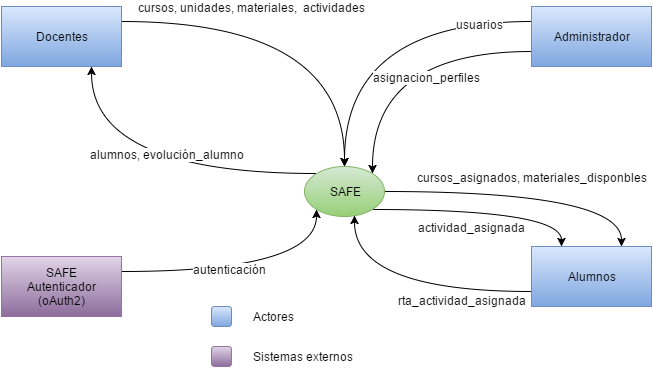

The diagram above was exported from draw.io. Its source (the exported page's mxGraphModel, read from the mxfile embedded in the PNG):
<mxGraphModel dx="872" dy="474" grid="1" gridSize="10" guides="1" tooltips="1" connect="1" arrows="1" fold="1" page="1" pageScale="1" pageWidth="826" pageHeight="1169" background="#ffffff" math="0" shadow="0">
  <root>
    <mxCell id="0" />
    <mxCell id="1" parent="0" />
    <mxCell id="11" style="edgeStyle=orthogonalEdgeStyle;curved=1;rounded=0;html=1;exitX=0;exitY=0;entryX=0.75;entryY=1;startArrow=none;startFill=0;jettySize=auto;orthogonalLoop=1;" edge="1" parent="1" source="2" target="6">
      <mxGeometry relative="1" as="geometry" />
    </mxCell>
    <mxCell id="12" value="alumnos, evolución_alumno" style="text;html=1;resizable=0;points=[];align=center;verticalAlign=middle;labelBackgroundColor=#ffffff;" vertex="1" connectable="0" parent="11">
      <mxGeometry x="-0.0964" y="-20" relative="1" as="geometry">
        <mxPoint as="offset" />
      </mxGeometry>
    </mxCell>
    <mxCell id="21" style="edgeStyle=orthogonalEdgeStyle;curved=1;rounded=0;html=1;exitX=1;exitY=0.5;entryX=0.75;entryY=0;startArrow=none;startFill=0;jettySize=auto;orthogonalLoop=1;" edge="1" parent="1" source="2" target="5">
      <mxGeometry relative="1" as="geometry" />
    </mxCell>
    <mxCell id="22" value="cursos_asignados, materiales_disponbles" style="text;html=1;resizable=0;points=[];align=center;verticalAlign=middle;labelBackgroundColor=#ffffff;" vertex="1" connectable="0" parent="21">
      <mxGeometry x="-0.3219" y="-4" relative="1" as="geometry">
        <mxPoint x="48" y="-19" as="offset" />
      </mxGeometry>
    </mxCell>
    <mxCell id="23" style="edgeStyle=orthogonalEdgeStyle;curved=1;rounded=0;html=1;exitX=1;exitY=1;entryX=0.25;entryY=0;startArrow=none;startFill=0;jettySize=auto;orthogonalLoop=1;" edge="1" parent="1" source="2" target="5">
      <mxGeometry relative="1" as="geometry" />
    </mxCell>
    <mxCell id="24" value="actividad_asignada" style="text;html=1;resizable=0;points=[];align=center;verticalAlign=middle;labelBackgroundColor=#ffffff;" vertex="1" connectable="0" parent="23">
      <mxGeometry x="0.0177" y="-5" relative="1" as="geometry">
        <mxPoint x="-16" y="12" as="offset" />
      </mxGeometry>
    </mxCell>
    <mxCell id="2" value="SAFE" style="ellipse;whiteSpace=wrap;html=1;strokeWidth=1;plain-green" vertex="1" parent="1">
      <mxGeometry x="413" y="200" width="80" height="50" as="geometry" />
    </mxCell>
    <mxCell id="13" style="edgeStyle=orthogonalEdgeStyle;curved=1;rounded=0;html=1;exitX=0;exitY=0.25;startArrow=none;startFill=0;jettySize=auto;orthogonalLoop=1;" edge="1" parent="1" source="4" target="2">
      <mxGeometry relative="1" as="geometry" />
    </mxCell>
    <mxCell id="14" value="usuarios" style="text;html=1;resizable=0;points=[];align=center;verticalAlign=middle;labelBackgroundColor=#ffffff;" vertex="1" connectable="0" parent="13">
      <mxGeometry x="-0.6867" y="2" relative="1" as="geometry">
        <mxPoint as="offset" />
      </mxGeometry>
    </mxCell>
    <mxCell id="18" style="edgeStyle=orthogonalEdgeStyle;curved=1;rounded=0;html=1;exitX=0;exitY=0.75;entryX=1;entryY=0;startArrow=none;startFill=0;jettySize=auto;orthogonalLoop=1;" edge="1" parent="1" source="4" target="2">
      <mxGeometry relative="1" as="geometry" />
    </mxCell>
    <mxCell id="19" value="asignacion_perfiles" style="text;html=1;resizable=0;points=[];align=center;verticalAlign=middle;labelBackgroundColor=#ffffff;" vertex="1" connectable="0" parent="18">
      <mxGeometry x="-0.2527" y="25" relative="1" as="geometry">
        <mxPoint as="offset" />
      </mxGeometry>
    </mxCell>
    <mxCell id="4" value="Administrador" style="whiteSpace=wrap;html=1;strokeWidth=1;plain-blue" vertex="1" parent="1">
      <mxGeometry x="640" y="40" width="120" height="60" as="geometry" />
    </mxCell>
    <mxCell id="25" style="edgeStyle=orthogonalEdgeStyle;curved=1;rounded=0;html=1;exitX=0;exitY=0.75;entryX=0.625;entryY=0.98;entryPerimeter=0;startArrow=none;startFill=0;jettySize=auto;orthogonalLoop=1;" edge="1" parent="1" source="5" target="2">
      <mxGeometry relative="1" as="geometry" />
    </mxCell>
    <mxCell id="26" value="rta_actividad_asignada&lt;div&gt;&lt;br&gt;&lt;/div&gt;" style="text;html=1;resizable=0;points=[];align=center;verticalAlign=middle;labelBackgroundColor=#ffffff;" vertex="1" connectable="0" parent="25">
      <mxGeometry x="-0.3597" y="-4" relative="1" as="geometry">
        <mxPoint x="11" y="19" as="offset" />
      </mxGeometry>
    </mxCell>
    <mxCell id="5" value="Alumnos" style="whiteSpace=wrap;html=1;strokeWidth=1;plain-blue" vertex="1" parent="1">
      <mxGeometry x="640" y="280" width="120" height="60" as="geometry" />
    </mxCell>
    <mxCell id="8" style="edgeStyle=orthogonalEdgeStyle;rounded=0;html=1;exitX=1;exitY=0.25;entryX=0.5;entryY=0;startArrow=none;startFill=0;jettySize=auto;orthogonalLoop=1;curved=1;" edge="1" parent="1" source="6" target="2">
      <mxGeometry relative="1" as="geometry" />
    </mxCell>
    <mxCell id="9" value="cursos, unidades, materiales, &amp;nbsp;actividades" style="text;html=1;resizable=0;points=[];align=center;verticalAlign=middle;labelBackgroundColor=#ffffff;" vertex="1" connectable="0" parent="8">
      <mxGeometry x="-0.7065" y="-3" relative="1" as="geometry">
        <mxPoint x="76" y="-18" as="offset" />
      </mxGeometry>
    </mxCell>
    <mxCell id="6" value="Docentes" style="whiteSpace=wrap;html=1;strokeWidth=1;plain-blue" vertex="1" parent="1">
      <mxGeometry x="110" y="40" width="120" height="60" as="geometry" />
    </mxCell>
    <mxCell id="27" style="edgeStyle=orthogonalEdgeStyle;curved=1;rounded=0;html=1;exitX=1;exitY=0.25;entryX=0;entryY=1;startArrow=none;startFill=0;jettySize=auto;orthogonalLoop=1;" edge="1" parent="1" source="7" target="2">
      <mxGeometry relative="1" as="geometry" />
    </mxCell>
    <mxCell id="28" value="autenticación" style="text;html=1;resizable=0;points=[];align=center;verticalAlign=middle;labelBackgroundColor=#ffffff;" vertex="1" connectable="0" parent="27">
      <mxGeometry x="-0.1592" y="3" relative="1" as="geometry">
        <mxPoint as="offset" />
      </mxGeometry>
    </mxCell>
    <mxCell id="7" value="SAFE&lt;div&gt;Autenticador (oAuth2)&lt;/div&gt;" style="whiteSpace=wrap;html=1;strokeWidth=1;plain-purple" vertex="1" parent="1">
      <mxGeometry x="110" y="290" width="120" height="60" as="geometry" />
    </mxCell>
    <mxCell id="29" value="" style="rounded=1;whiteSpace=wrap;html=1;strokeWidth=1;plain-blue" vertex="1" parent="1">
      <mxGeometry x="320" y="340" width="20" height="20" as="geometry" />
    </mxCell>
    <mxCell id="30" value="" style="rounded=1;whiteSpace=wrap;html=1;strokeWidth=1;plain-purple" vertex="1" parent="1">
      <mxGeometry x="320" y="380" width="20" height="20" as="geometry" />
    </mxCell>
    <mxCell id="31" value="Actores" style="text;html=1;strokeColor=none;fillColor=none;align=left;verticalAlign=middle;whiteSpace=wrap;overflow=hidden;" vertex="1" parent="1">
      <mxGeometry x="360" y="340" width="80" height="20" as="geometry" />
    </mxCell>
    <mxCell id="32" value="Sistemas externos" style="text;html=1;strokeColor=none;fillColor=none;align=left;verticalAlign=middle;whiteSpace=wrap;overflow=hidden;" vertex="1" parent="1">
      <mxGeometry x="360" y="380" width="120" height="20" as="geometry" />
    </mxCell>
  </root>
</mxGraphModel>